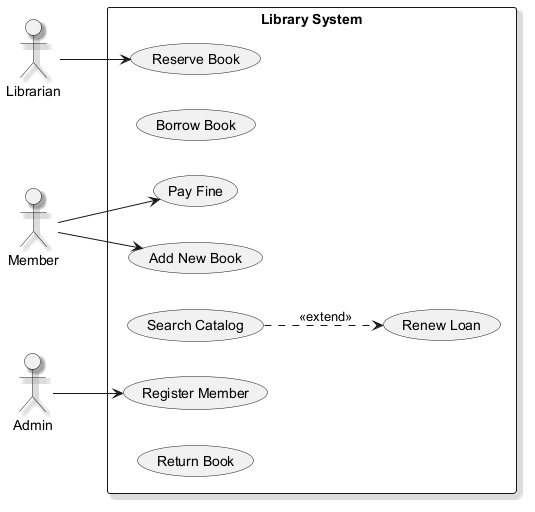

The diagram above was rendered by PlantUML. Its source (embedded in the PNG):
@startuml
skinparam shadowing true
left to right direction
actor "Librarian" as L
actor "Member" as M
actor "Admin" as A
rectangle "Library System" {
  usecase "Pay Fine" as UC_PayFine
  usecase "Borrow Book" as UC_BorrowBook
  usecase "Reserve Book" as UC_ReserveBook
  usecase "Register Member" as UC_RegisterMember
  usecase "Renew Loan" as UC_RenewLoan
  usecase "Search Catalog" as UC_SearchCatalog
  usecase "Add New Book" as UC_AddNewBook
  usecase "Return Book" as UC_ReturnBook
}
L --> UC_ReserveBook
M --> UC_PayFine
M --> UC_AddNewBook
A --> UC_RegisterMember
UC_SearchCatalog ..> UC_RenewLoan : <<extend>>
@enduml